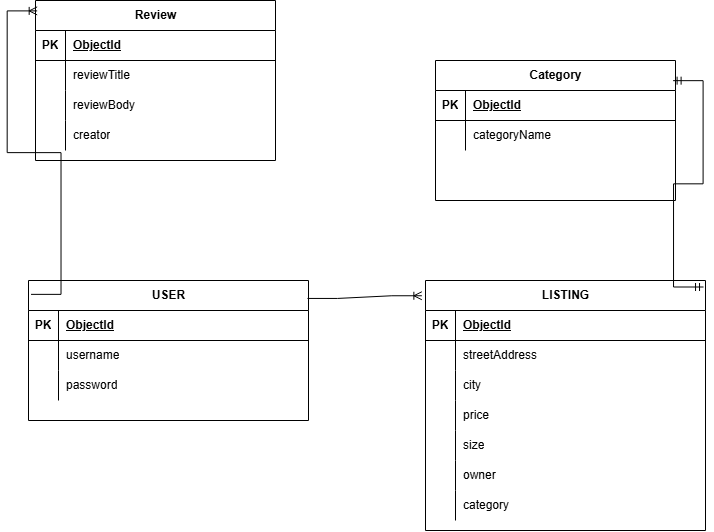

The diagram above was exported from draw.io. Its source (the exported page's mxGraphModel, read from the mxfile embedded in the PNG):
<mxGraphModel dx="1030" dy="562" grid="1" gridSize="10" guides="1" tooltips="1" connect="1" arrows="1" fold="1" page="1" pageScale="1" pageWidth="850" pageHeight="1100" math="0" shadow="0">
  <root>
    <mxCell id="0" />
    <mxCell id="1" parent="0" />
    <mxCell id="lAD8TRKngwgFQATg7wT9-1" parent="1" style="shape=table;startSize=30;container=1;collapsible=1;childLayout=tableLayout;fixedRows=1;rowLines=0;fontStyle=1;align=center;resizeLast=1;html=1;" value="Review" vertex="1">
      <mxGeometry height="160" width="240" x="90" y="320" as="geometry" />
    </mxCell>
    <mxCell id="lAD8TRKngwgFQATg7wT9-2" parent="lAD8TRKngwgFQATg7wT9-1" style="shape=tableRow;horizontal=0;startSize=0;swimlaneHead=0;swimlaneBody=0;fillColor=none;collapsible=0;dropTarget=0;points=[[0,0.5],[1,0.5]];portConstraint=eastwest;top=0;left=0;right=0;bottom=1;" value="" vertex="1">
      <mxGeometry height="30" width="240" y="30" as="geometry" />
    </mxCell>
    <mxCell id="lAD8TRKngwgFQATg7wT9-3" parent="lAD8TRKngwgFQATg7wT9-2" style="shape=partialRectangle;connectable=0;fillColor=none;top=0;left=0;bottom=0;right=0;fontStyle=1;overflow=hidden;whiteSpace=wrap;html=1;" value="PK" vertex="1">
      <mxGeometry height="30" width="30" as="geometry">
        <mxRectangle height="30" width="30" as="alternateBounds" />
      </mxGeometry>
    </mxCell>
    <mxCell id="lAD8TRKngwgFQATg7wT9-4" parent="lAD8TRKngwgFQATg7wT9-2" style="shape=partialRectangle;connectable=0;fillColor=none;top=0;left=0;bottom=0;right=0;align=left;spacingLeft=6;fontStyle=5;overflow=hidden;whiteSpace=wrap;html=1;" value="ObjectId" vertex="1">
      <mxGeometry height="30" width="210" x="30" as="geometry">
        <mxRectangle height="30" width="210" as="alternateBounds" />
      </mxGeometry>
    </mxCell>
    <mxCell id="lAD8TRKngwgFQATg7wT9-5" parent="lAD8TRKngwgFQATg7wT9-1" style="shape=tableRow;horizontal=0;startSize=0;swimlaneHead=0;swimlaneBody=0;fillColor=none;collapsible=0;dropTarget=0;points=[[0,0.5],[1,0.5]];portConstraint=eastwest;top=0;left=0;right=0;bottom=0;" value="" vertex="1">
      <mxGeometry height="30" width="240" y="60" as="geometry" />
    </mxCell>
    <mxCell id="lAD8TRKngwgFQATg7wT9-6" parent="lAD8TRKngwgFQATg7wT9-5" style="shape=partialRectangle;connectable=0;fillColor=none;top=0;left=0;bottom=0;right=0;editable=1;overflow=hidden;whiteSpace=wrap;html=1;" value="" vertex="1">
      <mxGeometry height="30" width="30" as="geometry">
        <mxRectangle height="30" width="30" as="alternateBounds" />
      </mxGeometry>
    </mxCell>
    <mxCell id="lAD8TRKngwgFQATg7wT9-7" parent="lAD8TRKngwgFQATg7wT9-5" style="shape=partialRectangle;connectable=0;fillColor=none;top=0;left=0;bottom=0;right=0;align=left;spacingLeft=6;overflow=hidden;whiteSpace=wrap;html=1;" value="reviewTitle" vertex="1">
      <mxGeometry height="30" width="210" x="30" as="geometry">
        <mxRectangle height="30" width="210" as="alternateBounds" />
      </mxGeometry>
    </mxCell>
    <mxCell id="lAD8TRKngwgFQATg7wT9-8" parent="lAD8TRKngwgFQATg7wT9-1" style="shape=tableRow;horizontal=0;startSize=0;swimlaneHead=0;swimlaneBody=0;fillColor=none;collapsible=0;dropTarget=0;points=[[0,0.5],[1,0.5]];portConstraint=eastwest;top=0;left=0;right=0;bottom=0;" value="" vertex="1">
      <mxGeometry height="30" width="240" y="90" as="geometry" />
    </mxCell>
    <mxCell id="lAD8TRKngwgFQATg7wT9-9" parent="lAD8TRKngwgFQATg7wT9-8" style="shape=partialRectangle;connectable=0;fillColor=none;top=0;left=0;bottom=0;right=0;editable=1;overflow=hidden;whiteSpace=wrap;html=1;" value="" vertex="1">
      <mxGeometry height="30" width="30" as="geometry">
        <mxRectangle height="30" width="30" as="alternateBounds" />
      </mxGeometry>
    </mxCell>
    <mxCell id="lAD8TRKngwgFQATg7wT9-10" parent="lAD8TRKngwgFQATg7wT9-8" style="shape=partialRectangle;connectable=0;fillColor=none;top=0;left=0;bottom=0;right=0;align=left;spacingLeft=6;overflow=hidden;whiteSpace=wrap;html=1;" value="reviewBody" vertex="1">
      <mxGeometry height="30" width="210" x="30" as="geometry">
        <mxRectangle height="30" width="210" as="alternateBounds" />
      </mxGeometry>
    </mxCell>
    <mxCell id="lAD8TRKngwgFQATg7wT9-11" parent="lAD8TRKngwgFQATg7wT9-1" style="shape=tableRow;horizontal=0;startSize=0;swimlaneHead=0;swimlaneBody=0;fillColor=none;collapsible=0;dropTarget=0;points=[[0,0.5],[1,0.5]];portConstraint=eastwest;top=0;left=0;right=0;bottom=0;" value="" vertex="1">
      <mxGeometry height="30" width="240" y="120" as="geometry" />
    </mxCell>
    <mxCell id="lAD8TRKngwgFQATg7wT9-12" parent="lAD8TRKngwgFQATg7wT9-11" style="shape=partialRectangle;connectable=0;fillColor=none;top=0;left=0;bottom=0;right=0;editable=1;overflow=hidden;whiteSpace=wrap;html=1;" value="" vertex="1">
      <mxGeometry height="30" width="30" as="geometry">
        <mxRectangle height="30" width="30" as="alternateBounds" />
      </mxGeometry>
    </mxCell>
    <mxCell id="lAD8TRKngwgFQATg7wT9-13" parent="lAD8TRKngwgFQATg7wT9-11" style="shape=partialRectangle;connectable=0;fillColor=none;top=0;left=0;bottom=0;right=0;align=left;spacingLeft=6;overflow=hidden;whiteSpace=wrap;html=1;" value="creator" vertex="1">
      <mxGeometry height="30" width="210" x="30" as="geometry">
        <mxRectangle height="30" width="210" as="alternateBounds" />
      </mxGeometry>
    </mxCell>
    <mxCell id="lAD8TRKngwgFQATg7wT9-27" parent="1" style="shape=table;startSize=30;container=1;collapsible=1;childLayout=tableLayout;fixedRows=1;rowLines=0;fontStyle=1;align=center;resizeLast=1;html=1;" value="Category" vertex="1">
      <mxGeometry height="140" width="240" x="490" y="380" as="geometry" />
    </mxCell>
    <mxCell id="lAD8TRKngwgFQATg7wT9-28" parent="lAD8TRKngwgFQATg7wT9-27" style="shape=tableRow;horizontal=0;startSize=0;swimlaneHead=0;swimlaneBody=0;fillColor=none;collapsible=0;dropTarget=0;points=[[0,0.5],[1,0.5]];portConstraint=eastwest;top=0;left=0;right=0;bottom=1;" value="" vertex="1">
      <mxGeometry height="30" width="240" y="30" as="geometry" />
    </mxCell>
    <mxCell id="lAD8TRKngwgFQATg7wT9-29" parent="lAD8TRKngwgFQATg7wT9-28" style="shape=partialRectangle;connectable=0;fillColor=none;top=0;left=0;bottom=0;right=0;fontStyle=1;overflow=hidden;whiteSpace=wrap;html=1;" value="PK" vertex="1">
      <mxGeometry height="30" width="30" as="geometry">
        <mxRectangle height="30" width="30" as="alternateBounds" />
      </mxGeometry>
    </mxCell>
    <mxCell id="lAD8TRKngwgFQATg7wT9-30" parent="lAD8TRKngwgFQATg7wT9-28" style="shape=partialRectangle;connectable=0;fillColor=none;top=0;left=0;bottom=0;right=0;align=left;spacingLeft=6;fontStyle=5;overflow=hidden;whiteSpace=wrap;html=1;" value="ObjectId" vertex="1">
      <mxGeometry height="30" width="210" x="30" as="geometry">
        <mxRectangle height="30" width="210" as="alternateBounds" />
      </mxGeometry>
    </mxCell>
    <mxCell id="lAD8TRKngwgFQATg7wT9-31" parent="lAD8TRKngwgFQATg7wT9-27" style="shape=tableRow;horizontal=0;startSize=0;swimlaneHead=0;swimlaneBody=0;fillColor=none;collapsible=0;dropTarget=0;points=[[0,0.5],[1,0.5]];portConstraint=eastwest;top=0;left=0;right=0;bottom=0;" value="" vertex="1">
      <mxGeometry height="30" width="240" y="60" as="geometry" />
    </mxCell>
    <mxCell id="lAD8TRKngwgFQATg7wT9-32" parent="lAD8TRKngwgFQATg7wT9-31" style="shape=partialRectangle;connectable=0;fillColor=none;top=0;left=0;bottom=0;right=0;editable=1;overflow=hidden;whiteSpace=wrap;html=1;" value="" vertex="1">
      <mxGeometry height="30" width="30" as="geometry">
        <mxRectangle height="30" width="30" as="alternateBounds" />
      </mxGeometry>
    </mxCell>
    <mxCell id="lAD8TRKngwgFQATg7wT9-33" parent="lAD8TRKngwgFQATg7wT9-31" style="shape=partialRectangle;connectable=0;fillColor=none;top=0;left=0;bottom=0;right=0;align=left;spacingLeft=6;overflow=hidden;whiteSpace=wrap;html=1;" value="categoryName" vertex="1">
      <mxGeometry height="30" width="210" x="30" as="geometry">
        <mxRectangle height="30" width="210" as="alternateBounds" />
      </mxGeometry>
    </mxCell>
    <mxCell id="lAD8TRKngwgFQATg7wT9-47" parent="1" style="shape=table;startSize=30;container=1;collapsible=1;childLayout=tableLayout;fixedRows=1;rowLines=0;fontStyle=1;align=center;resizeLast=1;html=1;" value="USER" vertex="1">
      <mxGeometry height="140" width="280" x="83" y="600" as="geometry" />
    </mxCell>
    <mxCell id="lAD8TRKngwgFQATg7wT9-48" parent="lAD8TRKngwgFQATg7wT9-47" style="shape=tableRow;horizontal=0;startSize=0;swimlaneHead=0;swimlaneBody=0;fillColor=none;collapsible=0;dropTarget=0;points=[[0,0.5],[1,0.5]];portConstraint=eastwest;top=0;left=0;right=0;bottom=1;" value="" vertex="1">
      <mxGeometry height="30" width="280" y="30" as="geometry" />
    </mxCell>
    <mxCell id="lAD8TRKngwgFQATg7wT9-49" parent="lAD8TRKngwgFQATg7wT9-48" style="shape=partialRectangle;connectable=0;fillColor=none;top=0;left=0;bottom=0;right=0;fontStyle=1;overflow=hidden;whiteSpace=wrap;html=1;" value="PK" vertex="1">
      <mxGeometry height="30" width="30" as="geometry">
        <mxRectangle height="30" width="30" as="alternateBounds" />
      </mxGeometry>
    </mxCell>
    <mxCell id="lAD8TRKngwgFQATg7wT9-50" parent="lAD8TRKngwgFQATg7wT9-48" style="shape=partialRectangle;connectable=0;fillColor=none;top=0;left=0;bottom=0;right=0;align=left;spacingLeft=6;fontStyle=5;overflow=hidden;whiteSpace=wrap;html=1;" value="ObjectId" vertex="1">
      <mxGeometry height="30" width="250" x="30" as="geometry">
        <mxRectangle height="30" width="250" as="alternateBounds" />
      </mxGeometry>
    </mxCell>
    <mxCell id="lAD8TRKngwgFQATg7wT9-51" parent="lAD8TRKngwgFQATg7wT9-47" style="shape=tableRow;horizontal=0;startSize=0;swimlaneHead=0;swimlaneBody=0;fillColor=none;collapsible=0;dropTarget=0;points=[[0,0.5],[1,0.5]];portConstraint=eastwest;top=0;left=0;right=0;bottom=0;" value="" vertex="1">
      <mxGeometry height="30" width="280" y="60" as="geometry" />
    </mxCell>
    <mxCell id="lAD8TRKngwgFQATg7wT9-52" parent="lAD8TRKngwgFQATg7wT9-51" style="shape=partialRectangle;connectable=0;fillColor=none;top=0;left=0;bottom=0;right=0;editable=1;overflow=hidden;whiteSpace=wrap;html=1;" value="" vertex="1">
      <mxGeometry height="30" width="30" as="geometry">
        <mxRectangle height="30" width="30" as="alternateBounds" />
      </mxGeometry>
    </mxCell>
    <mxCell id="lAD8TRKngwgFQATg7wT9-53" parent="lAD8TRKngwgFQATg7wT9-51" style="shape=partialRectangle;connectable=0;fillColor=none;top=0;left=0;bottom=0;right=0;align=left;spacingLeft=6;overflow=hidden;whiteSpace=wrap;html=1;" value="username" vertex="1">
      <mxGeometry height="30" width="250" x="30" as="geometry">
        <mxRectangle height="30" width="250" as="alternateBounds" />
      </mxGeometry>
    </mxCell>
    <mxCell id="lAD8TRKngwgFQATg7wT9-54" parent="lAD8TRKngwgFQATg7wT9-47" style="shape=tableRow;horizontal=0;startSize=0;swimlaneHead=0;swimlaneBody=0;fillColor=none;collapsible=0;dropTarget=0;points=[[0,0.5],[1,0.5]];portConstraint=eastwest;top=0;left=0;right=0;bottom=0;" value="" vertex="1">
      <mxGeometry height="30" width="280" y="90" as="geometry" />
    </mxCell>
    <mxCell id="lAD8TRKngwgFQATg7wT9-55" parent="lAD8TRKngwgFQATg7wT9-54" style="shape=partialRectangle;connectable=0;fillColor=none;top=0;left=0;bottom=0;right=0;editable=1;overflow=hidden;whiteSpace=wrap;html=1;" value="" vertex="1">
      <mxGeometry height="30" width="30" as="geometry">
        <mxRectangle height="30" width="30" as="alternateBounds" />
      </mxGeometry>
    </mxCell>
    <mxCell id="lAD8TRKngwgFQATg7wT9-56" parent="lAD8TRKngwgFQATg7wT9-54" style="shape=partialRectangle;connectable=0;fillColor=none;top=0;left=0;bottom=0;right=0;align=left;spacingLeft=6;overflow=hidden;whiteSpace=wrap;html=1;" value="password" vertex="1">
      <mxGeometry height="30" width="250" x="30" as="geometry">
        <mxRectangle height="30" width="250" as="alternateBounds" />
      </mxGeometry>
    </mxCell>
    <mxCell id="lAD8TRKngwgFQATg7wT9-60" parent="1" style="shape=table;startSize=30;container=1;collapsible=1;childLayout=tableLayout;fixedRows=1;rowLines=0;fontStyle=1;align=center;resizeLast=1;html=1;" value="LISTING" vertex="1">
      <mxGeometry height="250" width="280" x="480" y="600" as="geometry" />
    </mxCell>
    <mxCell id="lAD8TRKngwgFQATg7wT9-61" parent="lAD8TRKngwgFQATg7wT9-60" style="shape=tableRow;horizontal=0;startSize=0;swimlaneHead=0;swimlaneBody=0;fillColor=none;collapsible=0;dropTarget=0;points=[[0,0.5],[1,0.5]];portConstraint=eastwest;top=0;left=0;right=0;bottom=1;" value="" vertex="1">
      <mxGeometry height="30" width="280" y="30" as="geometry" />
    </mxCell>
    <mxCell id="lAD8TRKngwgFQATg7wT9-62" parent="lAD8TRKngwgFQATg7wT9-61" style="shape=partialRectangle;connectable=0;fillColor=none;top=0;left=0;bottom=0;right=0;fontStyle=1;overflow=hidden;whiteSpace=wrap;html=1;" value="PK" vertex="1">
      <mxGeometry height="30" width="30" as="geometry">
        <mxRectangle height="30" width="30" as="alternateBounds" />
      </mxGeometry>
    </mxCell>
    <mxCell id="lAD8TRKngwgFQATg7wT9-63" parent="lAD8TRKngwgFQATg7wT9-61" style="shape=partialRectangle;connectable=0;fillColor=none;top=0;left=0;bottom=0;right=0;align=left;spacingLeft=6;fontStyle=5;overflow=hidden;whiteSpace=wrap;html=1;" value="ObjectId" vertex="1">
      <mxGeometry height="30" width="250" x="30" as="geometry">
        <mxRectangle height="30" width="250" as="alternateBounds" />
      </mxGeometry>
    </mxCell>
    <mxCell id="lAD8TRKngwgFQATg7wT9-64" parent="lAD8TRKngwgFQATg7wT9-60" style="shape=tableRow;horizontal=0;startSize=0;swimlaneHead=0;swimlaneBody=0;fillColor=none;collapsible=0;dropTarget=0;points=[[0,0.5],[1,0.5]];portConstraint=eastwest;top=0;left=0;right=0;bottom=0;" value="" vertex="1">
      <mxGeometry height="30" width="280" y="60" as="geometry" />
    </mxCell>
    <mxCell id="lAD8TRKngwgFQATg7wT9-65" parent="lAD8TRKngwgFQATg7wT9-64" style="shape=partialRectangle;connectable=0;fillColor=none;top=0;left=0;bottom=0;right=0;editable=1;overflow=hidden;whiteSpace=wrap;html=1;" value="" vertex="1">
      <mxGeometry height="30" width="30" as="geometry">
        <mxRectangle height="30" width="30" as="alternateBounds" />
      </mxGeometry>
    </mxCell>
    <mxCell id="lAD8TRKngwgFQATg7wT9-66" parent="lAD8TRKngwgFQATg7wT9-64" style="shape=partialRectangle;connectable=0;fillColor=none;top=0;left=0;bottom=0;right=0;align=left;spacingLeft=6;overflow=hidden;whiteSpace=wrap;html=1;" value="streetAddress" vertex="1">
      <mxGeometry height="30" width="250" x="30" as="geometry">
        <mxRectangle height="30" width="250" as="alternateBounds" />
      </mxGeometry>
    </mxCell>
    <mxCell id="lAD8TRKngwgFQATg7wT9-67" parent="lAD8TRKngwgFQATg7wT9-60" style="shape=tableRow;horizontal=0;startSize=0;swimlaneHead=0;swimlaneBody=0;fillColor=none;collapsible=0;dropTarget=0;points=[[0,0.5],[1,0.5]];portConstraint=eastwest;top=0;left=0;right=0;bottom=0;" value="" vertex="1">
      <mxGeometry height="30" width="280" y="90" as="geometry" />
    </mxCell>
    <mxCell id="lAD8TRKngwgFQATg7wT9-68" parent="lAD8TRKngwgFQATg7wT9-67" style="shape=partialRectangle;connectable=0;fillColor=none;top=0;left=0;bottom=0;right=0;editable=1;overflow=hidden;whiteSpace=wrap;html=1;" value="" vertex="1">
      <mxGeometry height="30" width="30" as="geometry">
        <mxRectangle height="30" width="30" as="alternateBounds" />
      </mxGeometry>
    </mxCell>
    <mxCell id="lAD8TRKngwgFQATg7wT9-69" parent="lAD8TRKngwgFQATg7wT9-67" style="shape=partialRectangle;connectable=0;fillColor=none;top=0;left=0;bottom=0;right=0;align=left;spacingLeft=6;overflow=hidden;whiteSpace=wrap;html=1;" value="city" vertex="1">
      <mxGeometry height="30" width="250" x="30" as="geometry">
        <mxRectangle height="30" width="250" as="alternateBounds" />
      </mxGeometry>
    </mxCell>
    <mxCell id="lAD8TRKngwgFQATg7wT9-70" parent="lAD8TRKngwgFQATg7wT9-60" style="shape=tableRow;horizontal=0;startSize=0;swimlaneHead=0;swimlaneBody=0;fillColor=none;collapsible=0;dropTarget=0;points=[[0,0.5],[1,0.5]];portConstraint=eastwest;top=0;left=0;right=0;bottom=0;" value="" vertex="1">
      <mxGeometry height="30" width="280" y="120" as="geometry" />
    </mxCell>
    <mxCell id="lAD8TRKngwgFQATg7wT9-71" parent="lAD8TRKngwgFQATg7wT9-70" style="shape=partialRectangle;connectable=0;fillColor=none;top=0;left=0;bottom=0;right=0;editable=1;overflow=hidden;whiteSpace=wrap;html=1;" value="" vertex="1">
      <mxGeometry height="30" width="30" as="geometry">
        <mxRectangle height="30" width="30" as="alternateBounds" />
      </mxGeometry>
    </mxCell>
    <mxCell id="lAD8TRKngwgFQATg7wT9-72" parent="lAD8TRKngwgFQATg7wT9-70" style="shape=partialRectangle;connectable=0;fillColor=none;top=0;left=0;bottom=0;right=0;align=left;spacingLeft=6;overflow=hidden;whiteSpace=wrap;html=1;" value="price" vertex="1">
      <mxGeometry height="30" width="250" x="30" as="geometry">
        <mxRectangle height="30" width="250" as="alternateBounds" />
      </mxGeometry>
    </mxCell>
    <mxCell id="lAD8TRKngwgFQATg7wT9-74" parent="lAD8TRKngwgFQATg7wT9-60" style="shape=tableRow;horizontal=0;startSize=0;swimlaneHead=0;swimlaneBody=0;fillColor=none;collapsible=0;dropTarget=0;points=[[0,0.5],[1,0.5]];portConstraint=eastwest;top=0;left=0;right=0;bottom=0;" value="" vertex="1">
      <mxGeometry height="30" width="280" y="150" as="geometry" />
    </mxCell>
    <mxCell id="lAD8TRKngwgFQATg7wT9-75" parent="lAD8TRKngwgFQATg7wT9-74" style="shape=partialRectangle;connectable=0;fillColor=none;top=0;left=0;bottom=0;right=0;editable=1;overflow=hidden;whiteSpace=wrap;html=1;" value="" vertex="1">
      <mxGeometry height="30" width="30" as="geometry">
        <mxRectangle height="30" width="30" as="alternateBounds" />
      </mxGeometry>
    </mxCell>
    <mxCell id="lAD8TRKngwgFQATg7wT9-76" parent="lAD8TRKngwgFQATg7wT9-74" style="shape=partialRectangle;connectable=0;fillColor=none;top=0;left=0;bottom=0;right=0;align=left;spacingLeft=6;overflow=hidden;whiteSpace=wrap;html=1;" value="size" vertex="1">
      <mxGeometry height="30" width="250" x="30" as="geometry">
        <mxRectangle height="30" width="250" as="alternateBounds" />
      </mxGeometry>
    </mxCell>
    <mxCell id="lAD8TRKngwgFQATg7wT9-80" parent="lAD8TRKngwgFQATg7wT9-60" style="shape=tableRow;horizontal=0;startSize=0;swimlaneHead=0;swimlaneBody=0;fillColor=none;collapsible=0;dropTarget=0;points=[[0,0.5],[1,0.5]];portConstraint=eastwest;top=0;left=0;right=0;bottom=0;" value="" vertex="1">
      <mxGeometry height="30" width="280" y="180" as="geometry" />
    </mxCell>
    <mxCell id="lAD8TRKngwgFQATg7wT9-81" parent="lAD8TRKngwgFQATg7wT9-80" style="shape=partialRectangle;connectable=0;fillColor=none;top=0;left=0;bottom=0;right=0;editable=1;overflow=hidden;whiteSpace=wrap;html=1;" value="" vertex="1">
      <mxGeometry height="30" width="30" as="geometry">
        <mxRectangle height="30" width="30" as="alternateBounds" />
      </mxGeometry>
    </mxCell>
    <mxCell id="lAD8TRKngwgFQATg7wT9-82" parent="lAD8TRKngwgFQATg7wT9-80" style="shape=partialRectangle;connectable=0;fillColor=none;top=0;left=0;bottom=0;right=0;align=left;spacingLeft=6;overflow=hidden;whiteSpace=wrap;html=1;" value="owner" vertex="1">
      <mxGeometry height="30" width="250" x="30" as="geometry">
        <mxRectangle height="30" width="250" as="alternateBounds" />
      </mxGeometry>
    </mxCell>
    <mxCell id="lAD8TRKngwgFQATg7wT9-83" parent="lAD8TRKngwgFQATg7wT9-60" style="shape=tableRow;horizontal=0;startSize=0;swimlaneHead=0;swimlaneBody=0;fillColor=none;collapsible=0;dropTarget=0;points=[[0,0.5],[1,0.5]];portConstraint=eastwest;top=0;left=0;right=0;bottom=0;" value="" vertex="1">
      <mxGeometry height="30" width="280" y="210" as="geometry" />
    </mxCell>
    <mxCell id="lAD8TRKngwgFQATg7wT9-84" parent="lAD8TRKngwgFQATg7wT9-83" style="shape=partialRectangle;connectable=0;fillColor=none;top=0;left=0;bottom=0;right=0;editable=1;overflow=hidden;whiteSpace=wrap;html=1;" value="" vertex="1">
      <mxGeometry height="30" width="30" as="geometry">
        <mxRectangle height="30" width="30" as="alternateBounds" />
      </mxGeometry>
    </mxCell>
    <mxCell id="lAD8TRKngwgFQATg7wT9-85" parent="lAD8TRKngwgFQATg7wT9-83" style="shape=partialRectangle;connectable=0;fillColor=none;top=0;left=0;bottom=0;right=0;align=left;spacingLeft=6;overflow=hidden;whiteSpace=wrap;html=1;" value="category" vertex="1">
      <mxGeometry height="30" width="250" x="30" as="geometry">
        <mxRectangle height="30" width="250" as="alternateBounds" />
      </mxGeometry>
    </mxCell>
    <mxCell id="lAD8TRKngwgFQATg7wT9-73" edge="1" parent="1" style="edgeStyle=entityRelationEdgeStyle;fontSize=12;html=1;endArrow=ERoneToMany;rounded=0;entryX=-0.013;entryY=0.061;entryDx=0;entryDy=0;entryPerimeter=0;strokeColor=light-dark(#000000,#66CC00);" target="lAD8TRKngwgFQATg7wT9-60" value="">
      <mxGeometry height="100" relative="1" width="100" as="geometry">
        <mxPoint x="361.96" y="617.95" as="sourcePoint" />
        <mxPoint x="450" y="620" as="targetPoint" />
      </mxGeometry>
    </mxCell>
    <mxCell id="lAD8TRKngwgFQATg7wT9-88" edge="1" parent="1" source="lAD8TRKngwgFQATg7wT9-47" style="edgeStyle=entityRelationEdgeStyle;fontSize=12;html=1;endArrow=ERoneToMany;rounded=0;exitX=0.009;exitY=0.099;exitDx=0;exitDy=0;exitPerimeter=0;entryX=0.007;entryY=0.065;entryDx=0;entryDy=0;entryPerimeter=0;strokeColor=light-dark(#000000,#FF5E0D);" target="lAD8TRKngwgFQATg7wT9-1" value="">
      <mxGeometry height="100" relative="1" width="100" as="geometry">
        <mxPoint y="610" as="sourcePoint" />
        <mxPoint x="100" y="570" as="targetPoint" />
      </mxGeometry>
    </mxCell>
    <mxCell id="lAD8TRKngwgFQATg7wT9-90" edge="1" parent="1" source="lAD8TRKngwgFQATg7wT9-60" style="edgeStyle=entityRelationEdgeStyle;fontSize=12;html=1;endArrow=ERmandOne;startArrow=ERmandOne;rounded=0;entryX=0.99;entryY=0.144;entryDx=0;entryDy=0;entryPerimeter=0;exitX=0.993;exitY=0.026;exitDx=0;exitDy=0;exitPerimeter=0;strokeColor=light-dark(#000000,#0000FF);" target="lAD8TRKngwgFQATg7wT9-27" value="">
      <mxGeometry height="100" relative="1" width="100" as="geometry">
        <mxPoint x="760" y="620" as="sourcePoint" />
        <mxPoint x="710" y="395.4" as="targetPoint" />
      </mxGeometry>
    </mxCell>
  </root>
</mxGraphModel>